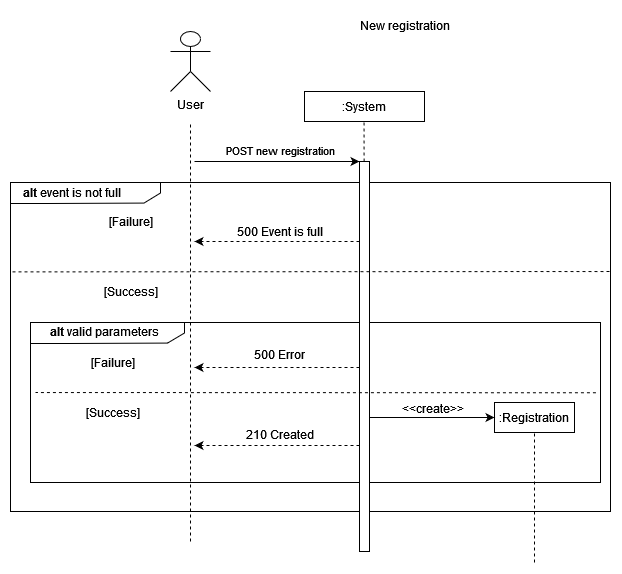

The diagram above was exported from draw.io. Its source (the exported page's mxGraphModel, read from the mxfile embedded in the PNG):
<mxGraphModel dx="1422" dy="752" grid="1" gridSize="10" guides="1" tooltips="1" connect="1" arrows="1" fold="1" page="1" pageScale="1" pageWidth="827" pageHeight="1169" math="0" shadow="0">
  <root>
    <mxCell id="rumxp3Nb6kIoQ3wQBgOU-0" />
    <mxCell id="rumxp3Nb6kIoQ3wQBgOU-1" parent="rumxp3Nb6kIoQ3wQBgOU-0" />
    <mxCell id="VI4Pj7zaivhm6tAt8C72-2" value="" style="verticalLabelPosition=bottom;verticalAlign=top;html=1;shape=mxgraph.basic.rect;fillColor2=none;strokeWidth=1;size=20;indent=5;" parent="rumxp3Nb6kIoQ3wQBgOU-1" vertex="1">
      <mxGeometry x="20" y="181" width="600" height="329" as="geometry" />
    </mxCell>
    <mxCell id="VI4Pj7zaivhm6tAt8C72-1" value="" style="verticalLabelPosition=bottom;verticalAlign=top;html=1;shape=mxgraph.basic.polygon;polyCoords=[[0,0],[1,0],[1,0.25],[1,0.5],[0.89,0.98],[0.25,1],[0,1],[0,0.25]];polyline=0;" parent="rumxp3Nb6kIoQ3wQBgOU-1" vertex="1">
      <mxGeometry x="20" y="181" width="150" height="21" as="geometry" />
    </mxCell>
    <mxCell id="rumxp3Nb6kIoQ3wQBgOU-2" value=":System" style="rounded=0;whiteSpace=wrap;html=1;" parent="rumxp3Nb6kIoQ3wQBgOU-1" vertex="1">
      <mxGeometry x="314" y="90" width="120" height="30" as="geometry" />
    </mxCell>
    <mxCell id="rumxp3Nb6kIoQ3wQBgOU-3" value="" style="endArrow=classic;html=1;rounded=0;entryX=0;entryY=0;entryDx=0;entryDy=0;" parent="rumxp3Nb6kIoQ3wQBgOU-1" edge="1">
      <mxGeometry width="50" height="50" relative="1" as="geometry">
        <mxPoint x="204" y="160" as="sourcePoint" />
        <mxPoint x="369" y="160" as="targetPoint" />
      </mxGeometry>
    </mxCell>
    <mxCell id="rumxp3Nb6kIoQ3wQBgOU-4" value="POST new registration" style="edgeLabel;html=1;align=center;verticalAlign=middle;resizable=0;points=[];" parent="rumxp3Nb6kIoQ3wQBgOU-3" connectable="0" vertex="1">
      <mxGeometry x="-0.2" y="2" relative="1" as="geometry">
        <mxPoint x="19" y="-10" as="offset" />
      </mxGeometry>
    </mxCell>
    <mxCell id="rumxp3Nb6kIoQ3wQBgOU-5" value="User" style="shape=umlActor;verticalLabelPosition=bottom;verticalAlign=top;html=1;outlineConnect=0;" parent="rumxp3Nb6kIoQ3wQBgOU-1" vertex="1">
      <mxGeometry x="180" y="30" width="40" height="60" as="geometry" />
    </mxCell>
    <mxCell id="rumxp3Nb6kIoQ3wQBgOU-6" value="New registration" style="text;html=1;align=center;verticalAlign=middle;resizable=0;points=[];autosize=1;strokeColor=none;fillColor=none;" parent="rumxp3Nb6kIoQ3wQBgOU-1" vertex="1">
      <mxGeometry x="359" y="9" width="110" height="30" as="geometry" />
    </mxCell>
    <mxCell id="rumxp3Nb6kIoQ3wQBgOU-7" value="" style="verticalLabelPosition=bottom;verticalAlign=top;html=1;shape=mxgraph.basic.rect;fillColor2=none;strokeWidth=1;size=20;indent=5;" parent="rumxp3Nb6kIoQ3wQBgOU-1" vertex="1">
      <mxGeometry x="40" y="321" width="570" height="160" as="geometry" />
    </mxCell>
    <mxCell id="rumxp3Nb6kIoQ3wQBgOU-8" value="" style="verticalLabelPosition=bottom;verticalAlign=top;html=1;shape=mxgraph.basic.polygon;polyCoords=[[0,0],[1,0],[1,0.25],[1,0.5],[0.89,0.98],[0.25,1],[0,1],[0,0.25]];polyline=0;" parent="rumxp3Nb6kIoQ3wQBgOU-1" vertex="1">
      <mxGeometry x="40" y="321" width="154" height="21" as="geometry" />
    </mxCell>
    <mxCell id="rumxp3Nb6kIoQ3wQBgOU-9" value="&lt;b&gt;alt&lt;/b&gt; valid parameters" style="text;html=1;align=center;verticalAlign=middle;resizable=0;points=[];autosize=1;strokeColor=none;fillColor=none;" parent="rumxp3Nb6kIoQ3wQBgOU-1" vertex="1">
      <mxGeometry x="49" y="314.5" width="130" height="30" as="geometry" />
    </mxCell>
    <mxCell id="rumxp3Nb6kIoQ3wQBgOU-10" value="" style="endArrow=none;dashed=1;html=1;rounded=0;" parent="rumxp3Nb6kIoQ3wQBgOU-1" edge="1">
      <mxGeometry width="50" height="50" relative="1" as="geometry">
        <mxPoint x="200" y="540" as="sourcePoint" />
        <mxPoint x="200" y="120" as="targetPoint" />
      </mxGeometry>
    </mxCell>
    <mxCell id="rumxp3Nb6kIoQ3wQBgOU-11" value="" style="endArrow=none;dashed=1;html=1;rounded=0;" parent="rumxp3Nb6kIoQ3wQBgOU-1" edge="1">
      <mxGeometry width="50" height="50" relative="1" as="geometry">
        <mxPoint x="374" y="400" as="sourcePoint" />
        <mxPoint x="373.5" y="120" as="targetPoint" />
      </mxGeometry>
    </mxCell>
    <mxCell id="rumxp3Nb6kIoQ3wQBgOU-12" value="" style="rounded=0;whiteSpace=wrap;html=1;" parent="rumxp3Nb6kIoQ3wQBgOU-1" vertex="1">
      <mxGeometry x="369" y="160" width="10" height="390" as="geometry" />
    </mxCell>
    <mxCell id="rumxp3Nb6kIoQ3wQBgOU-13" value="[Failure]" style="text;html=1;align=center;verticalAlign=middle;resizable=0;points=[];autosize=1;strokeColor=none;fillColor=none;" parent="rumxp3Nb6kIoQ3wQBgOU-1" vertex="1">
      <mxGeometry x="91.5" y="351" width="60" height="20" as="geometry" />
    </mxCell>
    <mxCell id="rumxp3Nb6kIoQ3wQBgOU-14" value="" style="endArrow=none;dashed=1;html=1;rounded=0;fontSize=12;exitX=0.999;exitY=0.439;exitDx=0;exitDy=0;exitPerimeter=0;" parent="rumxp3Nb6kIoQ3wQBgOU-1" edge="1">
      <mxGeometry width="50" height="50" relative="1" as="geometry">
        <mxPoint x="605.4300000000001" y="391.24" as="sourcePoint" />
        <mxPoint x="45" y="391" as="targetPoint" />
      </mxGeometry>
    </mxCell>
    <mxCell id="rumxp3Nb6kIoQ3wQBgOU-15" value="[Success]" style="text;html=1;align=center;verticalAlign=middle;resizable=0;points=[];autosize=1;strokeColor=none;fillColor=none;" parent="rumxp3Nb6kIoQ3wQBgOU-1" vertex="1">
      <mxGeometry x="86.5" y="401" width="70" height="20" as="geometry" />
    </mxCell>
    <mxCell id="rumxp3Nb6kIoQ3wQBgOU-16" value="" style="endArrow=classic;html=1;rounded=0;exitX=0;exitY=0.75;exitDx=0;exitDy=0;dashed=1;" parent="rumxp3Nb6kIoQ3wQBgOU-1" edge="1">
      <mxGeometry width="50" height="50" relative="1" as="geometry">
        <mxPoint x="369" y="366" as="sourcePoint" />
        <mxPoint x="204" y="366" as="targetPoint" />
      </mxGeometry>
    </mxCell>
    <mxCell id="rumxp3Nb6kIoQ3wQBgOU-17" value="" style="endArrow=classic;html=1;rounded=0;exitX=0;exitY=0.75;exitDx=0;exitDy=0;dashed=1;" parent="rumxp3Nb6kIoQ3wQBgOU-1" edge="1">
      <mxGeometry width="50" height="50" relative="1" as="geometry">
        <mxPoint x="369" y="444" as="sourcePoint" />
        <mxPoint x="204" y="444" as="targetPoint" />
      </mxGeometry>
    </mxCell>
    <mxCell id="rumxp3Nb6kIoQ3wQBgOU-18" value="210 Created" style="text;html=1;align=center;verticalAlign=middle;resizable=0;points=[];autosize=1;strokeColor=none;fillColor=none;" parent="rumxp3Nb6kIoQ3wQBgOU-1" vertex="1">
      <mxGeometry x="244" y="418" width="90" height="30" as="geometry" />
    </mxCell>
    <mxCell id="rumxp3Nb6kIoQ3wQBgOU-19" value=":Registration" style="rounded=0;whiteSpace=wrap;html=1;fontSize=12;" parent="rumxp3Nb6kIoQ3wQBgOU-1" vertex="1">
      <mxGeometry x="504" y="401" width="80" height="30" as="geometry" />
    </mxCell>
    <mxCell id="rumxp3Nb6kIoQ3wQBgOU-20" style="edgeStyle=orthogonalEdgeStyle;rounded=0;orthogonalLoop=1;jettySize=auto;html=1;fontSize=12;" parent="rumxp3Nb6kIoQ3wQBgOU-1" edge="1">
      <mxGeometry relative="1" as="geometry">
        <mxPoint x="504" y="416" as="targetPoint" />
        <mxPoint x="379" y="416" as="sourcePoint" />
      </mxGeometry>
    </mxCell>
    <mxCell id="rumxp3Nb6kIoQ3wQBgOU-21" value="&amp;lt;&amp;lt;create&amp;gt;&amp;gt;" style="edgeLabel;html=1;align=center;verticalAlign=middle;resizable=0;points=[];fontSize=12;" parent="rumxp3Nb6kIoQ3wQBgOU-20" connectable="0" vertex="1">
      <mxGeometry x="0.1677" relative="1" as="geometry">
        <mxPoint x="-11" y="-10" as="offset" />
      </mxGeometry>
    </mxCell>
    <mxCell id="rumxp3Nb6kIoQ3wQBgOU-22" value="" style="endArrow=none;dashed=1;html=1;rounded=0;entryX=0.5;entryY=1;entryDx=0;entryDy=0;" parent="rumxp3Nb6kIoQ3wQBgOU-1" target="rumxp3Nb6kIoQ3wQBgOU-19" edge="1">
      <mxGeometry width="50" height="50" relative="1" as="geometry">
        <mxPoint x="544" y="561" as="sourcePoint" />
        <mxPoint x="543.5" y="360.39999999999986" as="targetPoint" />
      </mxGeometry>
    </mxCell>
    <mxCell id="rumxp3Nb6kIoQ3wQBgOU-23" value="500 Error" style="text;html=1;align=center;verticalAlign=middle;resizable=0;points=[];autosize=1;strokeColor=none;fillColor=none;" parent="rumxp3Nb6kIoQ3wQBgOU-1" vertex="1">
      <mxGeometry x="254" y="338" width="70" height="30" as="geometry" />
    </mxCell>
    <mxCell id="VI4Pj7zaivhm6tAt8C72-0" value="&lt;b&gt;alt &lt;/b&gt;event is not full" style="text;html=1;align=center;verticalAlign=middle;resizable=0;points=[];autosize=1;strokeColor=none;fillColor=none;" parent="rumxp3Nb6kIoQ3wQBgOU-1" vertex="1">
      <mxGeometry x="21" y="175.5" width="120" height="30" as="geometry" />
    </mxCell>
    <mxCell id="VI4Pj7zaivhm6tAt8C72-3" value="[Failure]" style="text;html=1;align=center;verticalAlign=middle;resizable=0;points=[];autosize=1;strokeColor=none;fillColor=none;" parent="rumxp3Nb6kIoQ3wQBgOU-1" vertex="1">
      <mxGeometry x="110" y="210" width="60" height="20" as="geometry" />
    </mxCell>
    <mxCell id="VI4Pj7zaivhm6tAt8C72-4" value="[Success]" style="text;html=1;align=center;verticalAlign=middle;resizable=0;points=[];autosize=1;strokeColor=none;fillColor=none;" parent="rumxp3Nb6kIoQ3wQBgOU-1" vertex="1">
      <mxGeometry x="105" y="280" width="70" height="20" as="geometry" />
    </mxCell>
    <mxCell id="VI4Pj7zaivhm6tAt8C72-5" value="" style="endArrow=none;dashed=1;html=1;rounded=0;fontSize=12;entryX=0.001;entryY=0.251;entryDx=0;entryDy=0;entryPerimeter=0;" parent="rumxp3Nb6kIoQ3wQBgOU-1" edge="1">
      <mxGeometry width="50" height="50" relative="1" as="geometry">
        <mxPoint x="619" y="270" as="sourcePoint" />
        <mxPoint x="19.59999999999991" y="270.36" as="targetPoint" />
      </mxGeometry>
    </mxCell>
    <mxCell id="wlaCFDbbLx3Z3ysdh2kx-0" value="" style="endArrow=classic;html=1;rounded=0;exitX=0;exitY=0.75;exitDx=0;exitDy=0;dashed=1;" parent="rumxp3Nb6kIoQ3wQBgOU-1" edge="1">
      <mxGeometry width="50" height="50" relative="1" as="geometry">
        <mxPoint x="369" y="240" as="sourcePoint" />
        <mxPoint x="204" y="240" as="targetPoint" />
      </mxGeometry>
    </mxCell>
    <mxCell id="wlaCFDbbLx3Z3ysdh2kx-1" value="500 Event is full" style="text;html=1;align=center;verticalAlign=middle;resizable=0;points=[];autosize=1;strokeColor=none;fillColor=none;" parent="rumxp3Nb6kIoQ3wQBgOU-1" vertex="1">
      <mxGeometry x="234" y="215" width="110" height="30" as="geometry" />
    </mxCell>
  </root>
</mxGraphModel>